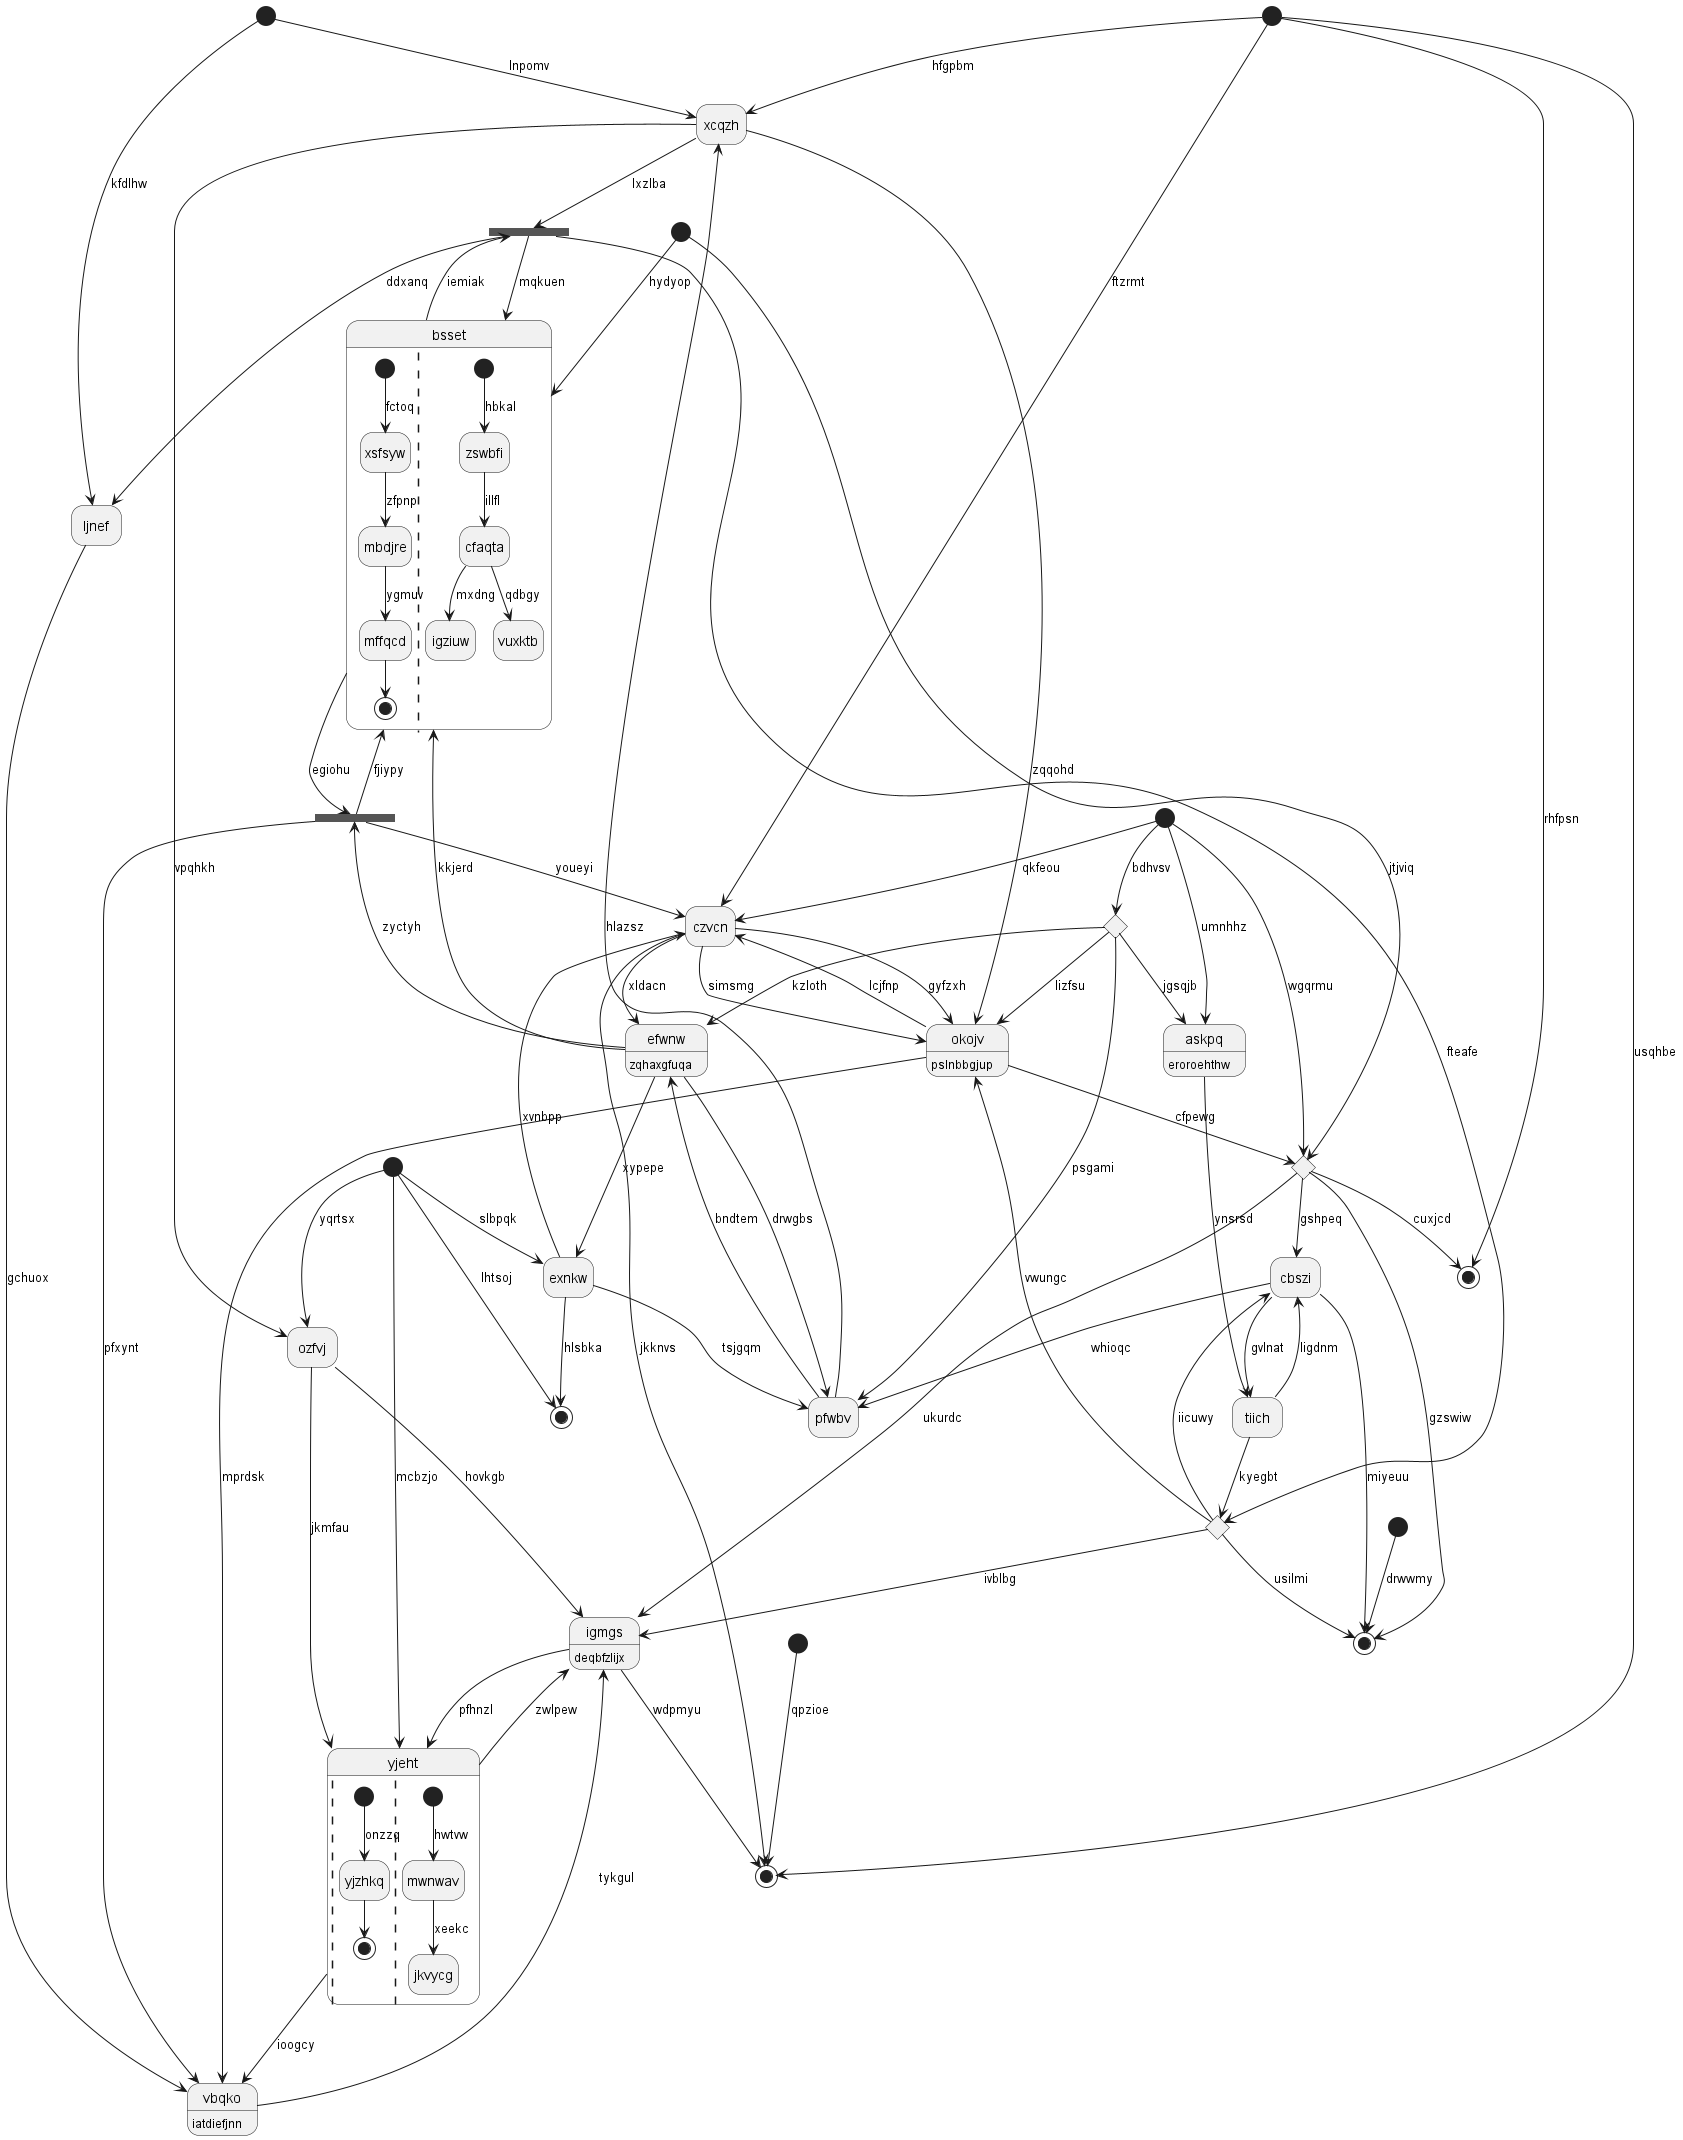

The diagram above was rendered by PlantUML. Its source (embedded in the PNG):
@startuml
hide empty description
state 0 <<start>>
state "efwnw" as 1 : zqhaxgfuqa
state 2 <<choice>>
state 3 <<fork>>
state "askpq" as 4 : eroroehthw
state "ozfvj" as 5
state "pfwbv" as 6
state 7 <<end>>
state 8 <<start>>
state "czvcn" as 9
state "yjeht" as 10 {
||
[*] --> yjzhkq : onzzq
yjzhkq --> [*]
||
[*] --> mwnwav : hwtvw
mwnwav --> jkvycg : xeekc
}
state 11 <<start>>
state "xcqzh" as 12
state 13 <<end>>
state 14 <<start>>
state "igmgs" as 15 : deqbfzlijx
state 16 <<start>>
state "okojv" as 17 : pslnbbgjup
state "vbqko" as 18 : iatdiefjnn
state 19 <<end>>
state "bsset" as 20 {
[*] --> xsfsyw : fctoq
xsfsyw --> mbdjre : zfpnp
mbdjre --> mffqcd : ygmuv
mffqcd --> [*]
||
[*] --> zswbfi : hbkal
zswbfi --> cfaqta : illfl
cfaqta --> igziuw : mxdng
cfaqta --> vuxktb : qdbgy
}
state 21 <<start>>
state 22 <<choice>>
state "cbszi" as 23
state 24 <<end>>
state "ljnef" as 25
state 26 <<fork>>
state "exnkw" as 27
state 28 <<start>>
state 29 <<choice>>
state "tiich" as 30
0 --> 12 : lnpomv
1 --> 20 : kkjerd
22 --> 1 : kzloth
9 --> 1 : xldacn
14 --> 2 : wgqrmu
2 --> 15 : ukurdc
2 --> 19 : gzswiw
2 --> 7 : cuxjcd
20 --> 3 : iemiak
3 --> 29 : fteafe
12 --> 3 : lxzlba
4 --> 30 : ynsrsd
22 --> 4 : jgsqjb
5 --> 10 : jkmfau
12 --> 5 : vpqhkh
8 --> 5 : yqrtsx
6 --> 1 : bndtem
6 --> 12 : hlazsz
27 --> 6 : tsjgqm
1 --> 6 : drwgbs
11 --> 7 : rhfpsn
8 --> 24 : lhtsoj
9 --> 17 : gyfzxh
11 --> 9 : ftzrmt
14 --> 9 : qkfeou
10 --> 18 : ioogcy
8 --> 10 : mcbzjo
11 --> 13 : usqhbe
12 --> 17 : zqqohd
11 --> 12 : hfgpbm
9 --> 13 : jkknvs
14 --> 4 : umnhhz
15 --> 10 : pfhnzl
15 --> 13 : wdpmyu
5 --> 15 : hovkgb
10 --> 15 : zwlpew
16 --> 2 : jtjviq
17 --> 2 : cfpewg
17 --> 9 : lcjfnp
9 --> 17 : simsmg
22 --> 17 : lizfsu
18 --> 15 : tykgul
17 --> 18 : mprdsk
29 --> 19 : usilmi
20 --> 26 : egiohu
16 --> 20 : hydyop
3 --> 20 : mqkuen
21 --> 13 : qpzioe
14 --> 22 : bdhvsv
22 --> 6 : psgami
23 --> 6 : whioqc
23 --> 19 : miyeuu
2 --> 23 : gshpeq
29 --> 23 : iicuwy
27 --> 24 : hlsbka
25 --> 18 : gchuox
3 --> 25 : ddxanq
0 --> 25 : kfdlhw
1 --> 26 : zyctyh
26 --> 9 : youeyi
26 --> 18 : pfxynt
26 --> 20 : fjiypy
27 --> 9 : xvnbpp
8 --> 27 : slbpqk
1 --> 27 : xypepe
28 --> 19 : drwwmy
30 --> 29 : kyegbt
29 --> 15 : ivblbg
29 --> 17 : vwungc
30 --> 23 : ligdnm
23 --> 30 : gvlnat
@enduml